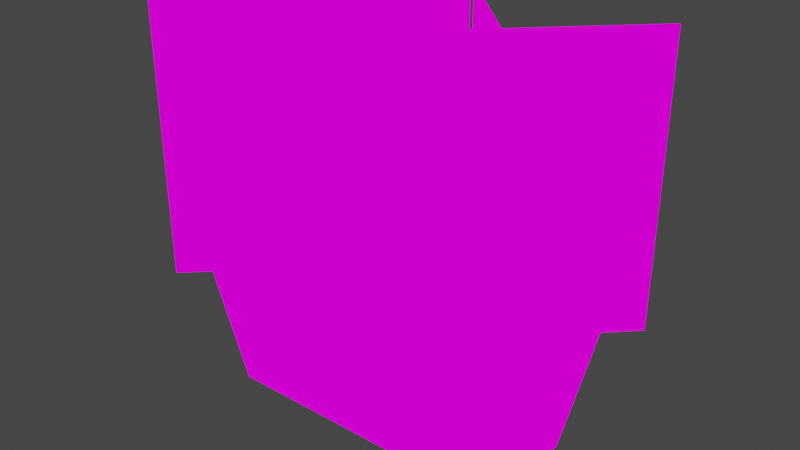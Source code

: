 # Source: Vasethree.blend  (saved by Blender 3.2.14; exported with 4.5.12 LTS)
import bpy
from mathutils import Matrix  # noqa: F401  (used for matrix-valued properties, if any)

bpy.ops.wm.read_factory_settings(use_empty=True)
scene = bpy.context.scene
scene.name = 'Scene'

# ---- collections
col_collection = bpy.data.collections.new('Collection'); scene.collection.children.link(col_collection)

# ---- images (referenced by path relative to the original .blend; pixels are not part of the script)
import os
ASSET_DIR = os.environ.get("B2B_ASSET_DIR", "")  # directory of the original .blend (textures are referenced by path, not embedded)
HERE = os.path.dirname(os.path.abspath(__file__))  # packed textures are extracted next to this script under _unpacked/

def load_image(name, relpath, width, height, colorspace="sRGB"):
    """Load a texture the original file referenced (path relative to the .blend, or extracted next to this script)."""
    p = next((c for c in (os.path.join(HERE, relpath), os.path.join(ASSET_DIR, relpath)) if relpath and os.path.exists(c)), "")
    if p:
        img = bpy.data.images.load(p, check_existing=True)
        img.name = name
    else:  # same state as the original file: an image datablock whose file is absent (Cycles renders it pink)
        img = bpy.data.images.new(name, width, height)
        img.source = "FILE"
        img.filepath = "//" + (relpath or name)
    img.colorspace_settings.name = colorspace
    return img
img_plan5cardboard_png = load_image('Plan5cardboard.png', 'Plan5cardboard.png', 1024, 1024, 'sRGB')

# ---- materials (node trees are filled in below, after node groups)
mat_plan5cardboard = bpy.data.materials.new('Plan5cardboard')
mat_plan5cardboard.alpha_threshold = 0.0
mat_plan5cardboard.use_transparent_shadow = False
mat_plan5cardboard.line_color = (0.0, 0.0, 0.0, 1.0)

# ---- material node trees
mat_plan5cardboard.use_nodes = True; mat_plan5cardboard.node_tree.nodes.clear()
_N = mat_plan5cardboard.node_tree.nodes; _L = mat_plan5cardboard.node_tree.links
n0 = _N.new('ShaderNodeOutputMaterial'); n0.name = 'Material Output'; n0.location = (400, 0)
n1 = _N.new('ShaderNodeLightPath'); n1.name = 'Light Path'; n1.location = (0, 250)
n2 = _N.new('ShaderNodeBsdfTransparent'); n2.name = 'Transparent BSDF'; n2.location = (-200, -100)
n3 = _N.new('ShaderNodeEmission'); n3.name = 'Emission'; n3.location = (-200, -200)
n4 = _N.new('ShaderNodeMixShader'); n4.name = 'Mix Shader'; n4.location = (200, 0)
n5 = _N.new('ShaderNodeMixShader'); n5.name = 'Mix Shader.001'; n5.location = (0, -100)
n6 = _N.new('ShaderNodeTexImage'); n6.name = 'Image Texture'; n6.location = (-500, 100)
n6.image = img_plan5cardboard_png
n6.interpolation = 'Closest'
_L.new(n6.outputs[0], n3.inputs[0])
_L.new(n6.outputs[1], n5.inputs[0])
_L.new(n2.outputs[0], n5.inputs[1])
_L.new(n2.outputs[0], n4.inputs[1])
_L.new(n3.outputs[0], n5.inputs[2])
_L.new(n5.outputs[0], n4.inputs[2])
_L.new(n1.outputs[0], n4.inputs[0])
_L.new(n4.outputs[0], n0.inputs[0])
n0.is_active_output = True

# ---- world
world_world = bpy.data.worlds.new('World'); scene.world = world_world
world_world.use_nodes = True; world_world.node_tree.nodes.clear()
_N = world_world.node_tree.nodes; _L = world_world.node_tree.links
n0 = _N.new('ShaderNodeOutputWorld'); n0.name = 'World Output'; n0.location = (300, 300)
n1 = _N.new('ShaderNodeBackground'); n1.name = 'Background'; n1.location = (10, 300)
n1.inputs[0].default_value = (0.05088, 0.05088, 0.05088, 1.0)
_L.new(n1.outputs[0], n0.inputs[0])
n0.is_active_output = True
world_world.color = (0.05088, 0.05088, 0.05088)
world_world.use_sun_shadow = False
world_world.sun_shadow_jitter_overblur = 0.0

# ---- meshes
me_cube = bpy.data.meshes.new('Cube')
me_cube.from_pydata([(0.925, 0.525, 0.375), (0.925, 0.075, 0.375), (0.025, 0.075, 0.375), (0.475, 0.075, 0.375), (0.025, 0.525, 0.375), (0.475, 0.525, 0.375), (-0.2063, 0.525, 0.375), (-0.2063, 0.075, 0.375), (-0.2063, 0.525, 0.4375), (-0.2063, 0.075, 0.4375), (0.025, 0.525, 0.4375), (0.025, 0.075, 0.4375), (-0.2812, 0.55, 0.4375), (0.0, 0.55, 0.4375), (1.0, 0.55, 0.4375), (-0.1809, 0.4875, -0.06248), (-0.2812, 0.05, 0.4375), (0.5, 0.55, 0.4375), (0.8997, 0.4875, -0.06248), (-0.1809, 0.1125, -0.06248), (0.0, 0.1125, -0.06248), (0.475, 0.075, 0.4375), (0.5, 0.05, 0.4375), (0.5, 0.1125, -0.06248), (0.8997, 0.1125, -0.06248), (0.0, 0.05, 0.4375), (0.925, 0.075, 0.4375), (0.475, 0.525, 0.4375), (1.0, 0.05, 0.4375), (0.5, 0.4875, -0.06248), (0.925, 0.525, 0.4375), (0.0, 0.4875, -0.06248), (0.3704, 0.6711, 0.376), (1.078, 0.6711, 0.376), (0.724, 0.3176, 0.376), (0.3704, 0.6711, 0.876), (0.724, 0.3176, 0.876), (1.078, -0.03599, 0.376), (1.078, -0.03599, 0.876), (1.078, 0.6711, 1.376), (1.078, 0.6711, 0.876), (0.3704, 0.6711, 1.376), (1.078, -0.03599, 1.376), (0.3704, -0.03599, 0.376), (0.3704, -0.03599, 0.876), (0.005215, 0.3176, 0.376), (0.3588, 0.6711, 0.376), (-0.3483, 0.6711, 0.376), (0.3704, -0.03599, 1.376), (0.724, 0.3176, 1.376), (-0.3483, 0.6711, 0.876), (0.005215, 0.3176, 0.876), (0.3588, -0.03599, 0.376), (0.3588, -0.03599, 0.876), (0.3588, 0.6711, 1.376), (0.3588, 0.6711, 0.876), (-0.3483, 0.6711, 1.376), (0.3588, -0.03599, 1.376), (-0.3483, -0.03599, 0.376), (-0.3483, -0.03599, 0.876), (-0.3483, -0.03599, 1.376), (0.005215, 0.3176, 1.376), (0.4115, 0.3176, 0.3674), (0.8279, 0.3176, 0.3674), (0.4115, 0.734, 0.3674), (0.4115, 0.734, 0.7838), (0.4115, 0.3176, 0.7838), (0.4115, -0.09887, 0.3674), (0.4115, -0.09887, 0.7838), (0.8279, 0.3176, 1.2), (0.8279, 0.3176, 0.7838), (0.4115, 0.734, 1.2), (0.4115, -0.09887, 1.2), (-0.004968, 0.3176, 0.3674), (-0.004968, 0.3176, 0.7838), (-0.004968, 0.3176, 1.2), (0.4115, 0.3176, 1.2)], [], [(22, 28, 26, 21), (31, 29, 23, 20), (9, 11, 2, 7), (31, 15, 12, 13), (15, 19, 16, 12), (24, 18, 14, 28), (2, 3, 5, 4), (7, 2, 4, 6), (27, 10, 4, 5), (29, 18, 24, 23), (18, 29, 17, 14), (28, 14, 30, 26), (21, 26, 1, 3), (15, 31, 20, 19), (3, 1, 0, 5), (26, 30, 0, 1), (25, 22, 21, 11), (16, 25, 11, 9), (17, 13, 10, 27), (29, 31, 13, 17), (12, 16, 9, 8), (14, 17, 27, 30), (13, 12, 8, 10), (23, 24, 28, 22), (20, 23, 22, 25), (19, 20, 25, 16), (10, 8, 6, 4), (8, 9, 7, 6), (30, 27, 5, 0), (11, 21, 3, 2), (32, 35, 36, 34), (34, 36, 38, 37), (35, 41, 49, 36), (36, 49, 42, 38), (43, 44, 36, 34), (34, 36, 40, 33), (44, 48, 49, 36), (36, 49, 39, 40), (47, 50, 51, 45), (45, 51, 53, 52), (50, 56, 61, 51), (51, 61, 57, 53), (58, 59, 51, 45), (45, 51, 55, 46), (59, 60, 61, 51), (51, 61, 54, 55), (64, 65, 66, 62), (62, 66, 68, 67), (65, 71, 76, 66), (66, 76, 72, 68), (73, 74, 66, 62), (62, 66, 70, 63), (74, 75, 76, 66), (66, 76, 69, 70)])
_uv = me_cube.uv_layers.new(name='UVMap')
_uv.uv.foreach_set('vector', [0.337, 0.8331, 0.4209, 0.8331, 0.4209, 0.8331, 0.337, 0.8331, 0.2528, 0.6669, 0.3367, 0.6669, 0.3367, 0.8331, 0.2528, 0.8331, 0.1686, 0.8331, 0.2525, 0.8331, 0.2525, 0.8331, 0.1686, 0.8331, 0.337, 0.6669, 0.4209, 0.6669, 0.4209, 0.8331, 0.337, 0.8331, 0.2528, 0.6669, 0.3367, 0.6669, 0.3367, 0.8331, 0.2528, 0.8331, 0.2528, 0.6669, 0.3367, 0.6669, 0.3367, 0.8331, 0.2528, 0.8331, 0.2528, 0.8336, 0.3367, 0.8336, 0.3367, 0.9997, 0.2528, 0.9997, 0.1686, 0.8336, 0.2525, 0.8336, 0.2525, 0.9997, 0.1686, 0.9997, 0.2528, 0.8331, 0.3367, 0.8331, 0.3367, 0.8331, 0.2528, 0.8331, 0.2528, 0.6669, 0.3367, 0.6669, 0.3367, 0.8331, 0.2528, 0.8331, 0.1686, 0.6669, 0.2525, 0.6669, 0.2525, 0.8331, 0.1686, 0.8331, 0.2528, 0.8331, 0.3367, 0.8331, 0.3367, 0.8331, 0.2528, 0.8331, 0.337, 0.8331, 0.4209, 0.8331, 0.4209, 0.8331, 0.337, 0.8331, 0.2528, 0.6669, 0.3367, 0.6669, 0.3367, 0.8331, 0.2528, 0.8331, 0.337, 0.8336, 0.4209, 0.8336, 0.4209, 0.9997, 0.337, 0.9997, 0.2528, 0.8331, 0.3367, 0.8331, 0.3367, 0.8331, 0.2528, 0.8331, 0.2528, 0.8331, 0.3367, 0.8331, 0.3367, 0.8331, 0.2528, 0.8331, 0.1686, 0.8331, 0.2525, 0.8331, 0.2525, 0.8331, 0.1686, 0.8331, 0.2528, 0.8331, 0.3367, 0.8331, 0.3367, 0.8331, 0.2528, 0.8331, 0.2528, 0.6669, 0.3367, 0.6669, 0.3367, 0.8331, 0.2528, 0.8331, 0.2528, 0.8331, 0.3367, 0.8331, 0.3367, 0.8331, 0.2528, 0.8331, 0.1686, 0.8331, 0.2525, 0.8331, 0.2525, 0.8331, 0.1686, 0.8331, 0.337, 0.8331, 0.4209, 0.8331, 0.4209, 0.8331, 0.337, 0.8331, 0.337, 0.6669, 0.4209, 0.6669, 0.4209, 0.8331, 0.337, 0.8331, 0.2528, 0.6669, 0.3367, 0.6669, 0.3367, 0.8331, 0.2528, 0.8331, 0.1686, 0.6669, 0.2525, 0.6669, 0.2525, 0.8331, 0.1686, 0.8331, 0.337, 0.8331, 0.4209, 0.8331, 0.4209, 0.8331, 0.337, 0.8331, 0.2528, 0.8331, 0.3367, 0.8331, 0.3367, 0.8331, 0.2528, 0.8331, 0.1686, 0.8331, 0.2525, 0.8331, 0.2525, 0.8331, 0.1686, 0.8331, 0.2528, 0.8331, 0.3367, 0.8331, 0.3367, 0.8331, 0.2528, 0.8331, 0.8422, 0.3336, 0.8422, 0.4997, 0.9262, 0.4997, 0.9262, 0.3336, 0.9264, 0.3336, 0.9264, 0.4997, 1.01, 0.4997, 1.01, 0.3336, 0.8422, 0.5003, 0.8422, 0.6664, 0.9262, 0.6664, 0.9262, 0.5003, 0.9264, 0.5003, 0.9264, 0.6664, 1.01, 0.6664, 1.01, 0.5003, 0.8422, 0.3336, 0.8422, 0.4997, 0.9262, 0.4997, 0.9262, 0.3336, 0.9264, 0.3336, 0.9264, 0.4997, 1.01, 0.4997, 1.01, 0.3336, 0.8422, 0.5003, 0.8422, 0.6664, 0.9262, 0.6664, 0.9262, 0.5003, 0.9264, 0.5003, 0.9264, 0.6664, 1.01, 0.6664, 1.01, 0.5003, 0.8422, 0.3336, 0.8422, 0.4997, 0.9262, 0.4997, 0.9262, 0.3336, 0.9264, 0.3336, 0.9264, 0.4997, 1.01, 0.4997, 1.01, 0.3336, 0.8422, 0.5003, 0.8422, 0.6664, 0.9262, 0.6664, 0.9262, 0.5003, 0.9264, 0.5003, 0.9264, 0.6664, 1.01, 0.6664, 1.01, 0.5003, 0.8422, 0.3336, 0.8422, 0.4997, 0.9262, 0.4997, 0.9262, 0.3336, 0.9264, 0.3336, 0.9264, 0.4997, 1.01, 0.4997, 1.01, 0.3336, 0.8422, 0.5003, 0.8422, 0.6664, 0.9262, 0.6664, 0.9262, 0.5003, 0.9264, 0.5003, 0.9264, 0.6664, 1.01, 0.6664, 1.01, 0.5003, 0.8422, 0.3336, 0.8422, 0.4997, 0.9262, 0.4997, 0.9262, 0.3336, 0.9264, 0.3336, 0.9264, 0.4997, 1.01, 0.4997, 1.01, 0.3336, 0.8422, 0.5003, 0.8422, 0.6664, 0.9262, 0.6664, 0.9262, 0.5003, 0.9264, 0.5003, 0.9264, 0.6664, 1.01, 0.6664, 1.01, 0.5003, 0.8422, 0.3336, 0.8422, 0.4997, 0.9262, 0.4997, 0.9262, 0.3336, 0.9264, 0.3336, 0.9264, 0.4997, 1.01, 0.4997, 1.01, 0.3336, 0.8422, 0.5003, 0.8422, 0.6664, 0.9262, 0.6664, 0.9262, 0.5003, 0.9264, 0.5003, 0.9264, 0.6664, 1.01, 0.6664, 1.01, 0.5003])
me_cube.materials.append(mat_plan5cardboard)
me_cube.use_remesh_preserve_volume = False
me_cube.use_remesh_preserve_attributes = False
me_cube.use_mirror_vertex_groups = False
me_cube.update()

# ---- objects
ob_cube = bpy.data.objects.new('Cube', me_cube)

# ---- transforms, parenting, visibility, modifiers, constraints
ob_cube.location = (0.0, 0.0, 0.0)
ob_cube.lock_rotations_4d = False
ob_cube.empty_display_type = 'ARROWS'
ob_cube.lineart.crease_threshold = 0.0

# ---- collection membership
col_collection.objects.link(ob_cube)

# ---- scene / render settings (as saved in the file)
scene.frame_start = 1; scene.frame_end = 250; scene.frame_set(1)
scene.render.engine = 'BLENDER_EEVEE_NEXT'
scene.cycles.use_denoising = False
scene.cycles.samples = 128
scene.cycles.sampling_pattern = 'TABULATED_SOBOL'
scene.cycles.use_adaptive_sampling = False
scene.cycles.use_light_tree = False
scene.view_settings.view_transform = 'Filmic'
bpy.context.view_layer.update()

# ---- added for rendering (the .blend has no active camera): camera
cam_auto = bpy.data.cameras.new('AutoCamera')
cam_auto.lens = 50.0
cam_auto.sensor_width = 36.0
cam_auto.clip_end = 1000.0
ob_auto_camera = bpy.data.objects.new('AutoCamera', cam_auto)
scene.collection.objects.link(ob_auto_camera)
ob_auto_camera.location = (2.39081, -2.11391, 2.27775)
ob_auto_camera.rotation_euler = (1.09748, -7.21219e-08, 0.694738)
scene.camera = ob_auto_camera
bpy.context.view_layer.update()
